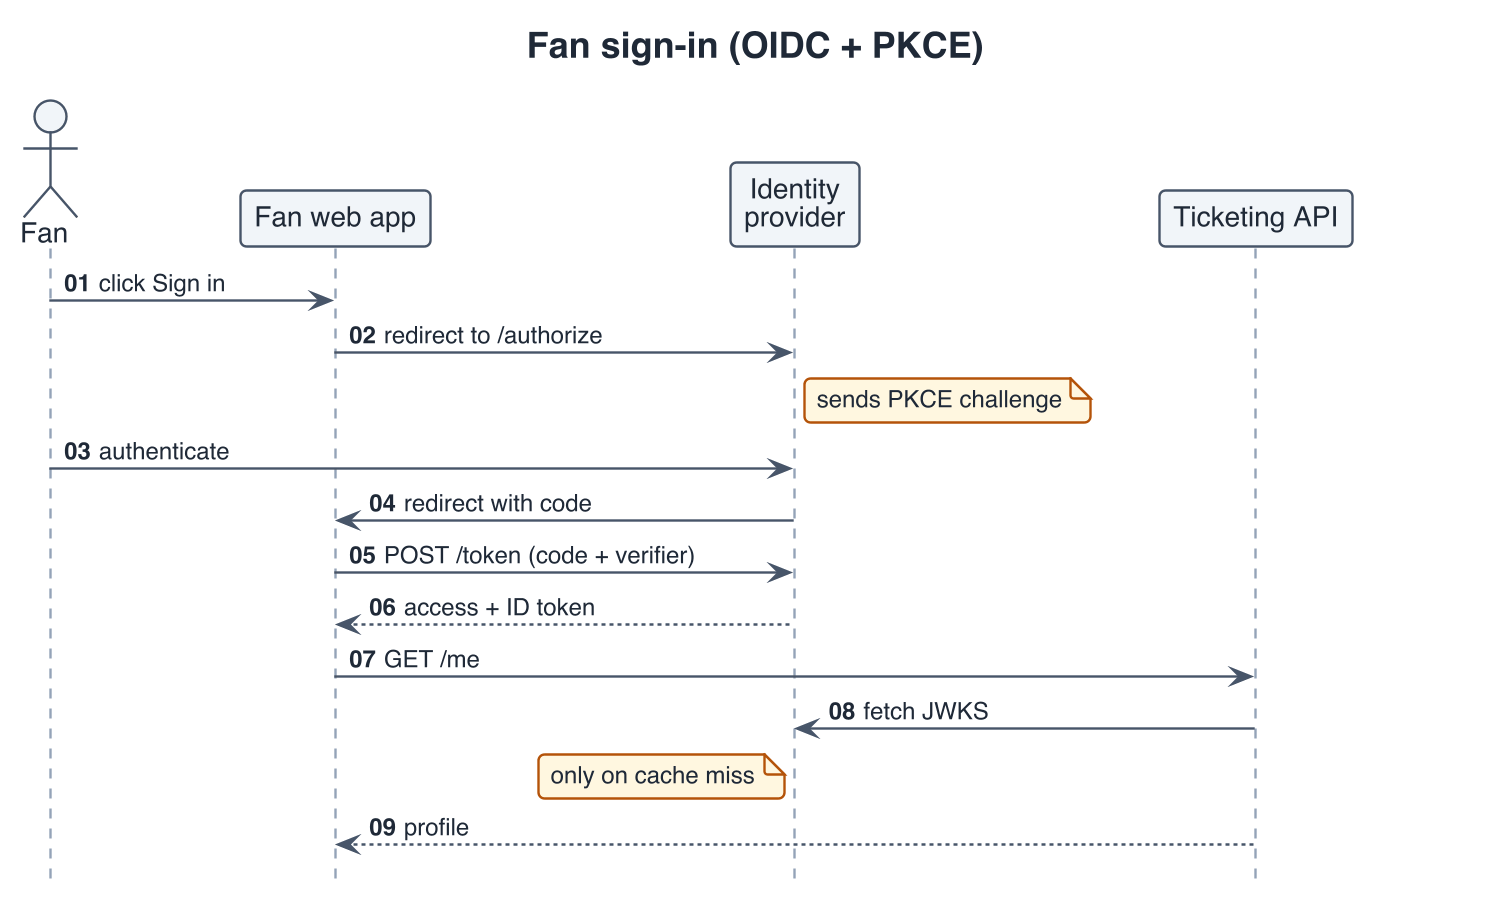

The diagram above was rendered by PlantUML. Its source (embedded in the PNG):
@startuml
skinparamlocked dpi 192
' ---- house style (slide) ----
skinparam shadowing false
skinparam defaultFontName Helvetica
skinparam maxMessageSize 180
skinparam wrapWidth 180
<style>
root {
  FontName Helvetica
  FontSize 14
  FontColor #1F2937
}
element { BackgroundColor #F1F5F9; LineColor #475569; LineThickness 1.2; RoundCorner 6 }
arrow   { LineColor #475569; LineThickness 1.2; FontSize 12; MaximumWidth 180 }
note    { BackgroundColor #FFF7E0; LineColor #B45309; FontSize 12; MaximumWidth 220 }
title   { FontSize 18; FontStyle bold }
caption { FontSize 12; FontColor #64748B }
legend  { FontSize 12; BackgroundColor white; LineColor #CBD5E1; MaximumWidth 320 }
.accent { BackgroundColor #1D4ED8; FontColor white; LineColor #1E3A8A }
.alert  { BackgroundColor #FEE2E2; FontColor #7F1D1D; LineColor #B91C1C }
.muted  { BackgroundColor #F8FAFC; FontColor #64748B; LineColor #CBD5E1 }
sequenceDiagram {
  participant { Margin 0 70 }
  lifeLine    { LineColor #94A3B8 }
  group       { FontSize 12 }
}
</style>
hide stereotype

' ---- body ----
title Fan sign-in (OIDC + PKCE)
hide footbox
autonumber "<b>00"

actor       "Fan"              as fan
participant "Fan web app"      as web
participant "Identity\nprovider" as idp
participant "Ticketing API"    as api

fan -> web : click Sign in
web -> idp : redirect to /authorize
note right of idp : sends PKCE challenge
fan -> idp : authenticate
idp -> web : redirect with code
web -> idp : POST /token (code + verifier)
idp --> web : access + ID token
web -> api : GET /me
api -> idp : fetch JWKS
note left of idp : only on cache miss
api --> web : profile
@enduml